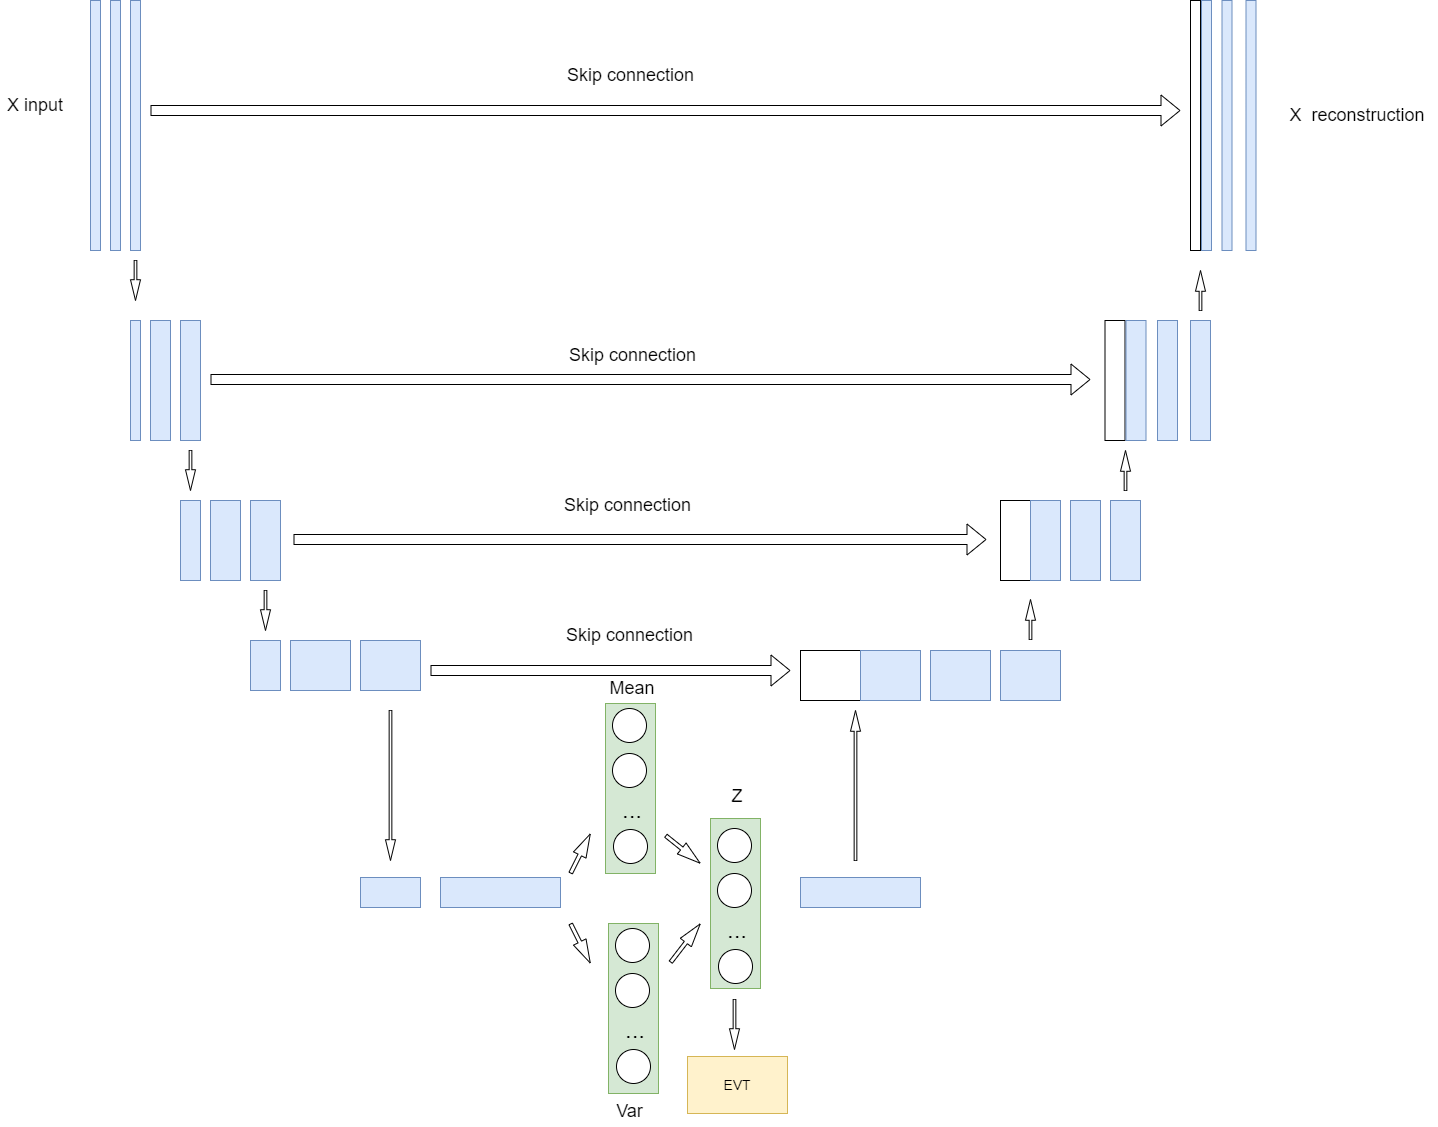

The diagram above was exported from draw.io. Its source (the exported page's mxGraphModel, read from the mxfile embedded in the PNG):
<mxGraphModel dx="2804" dy="1318" grid="1" gridSize="10" guides="1" tooltips="1" connect="1" arrows="1" fold="1" page="1" pageScale="1" pageWidth="827" pageHeight="1169" math="0" shadow="0">
  <root>
    <mxCell id="0" />
    <mxCell id="1" parent="0" />
    <mxCell id="SXGOqdxnf8UHSPLJjabl-1" value="" style="rounded=0;whiteSpace=wrap;html=1;fillColor=#dae8fc;strokeColor=#6c8ebf;" parent="1" vertex="1">
      <mxGeometry x="185" y="50" width="10" height="250" as="geometry" />
    </mxCell>
    <mxCell id="SXGOqdxnf8UHSPLJjabl-2" value="" style="rounded=0;whiteSpace=wrap;html=1;fillColor=#dae8fc;strokeColor=#6c8ebf;" parent="1" vertex="1">
      <mxGeometry x="205" y="50" width="10" height="250" as="geometry" />
    </mxCell>
    <mxCell id="SXGOqdxnf8UHSPLJjabl-3" value="" style="rounded=0;whiteSpace=wrap;html=1;fillColor=#dae8fc;strokeColor=#6c8ebf;" parent="1" vertex="1">
      <mxGeometry x="225" y="50" width="10" height="250" as="geometry" />
    </mxCell>
    <mxCell id="SXGOqdxnf8UHSPLJjabl-5" value="" style="rounded=0;whiteSpace=wrap;html=1;fillColor=#dae8fc;strokeColor=#6c8ebf;" parent="1" vertex="1">
      <mxGeometry x="225" y="370" width="10" height="120" as="geometry" />
    </mxCell>
    <mxCell id="SXGOqdxnf8UHSPLJjabl-6" value="" style="rounded=0;whiteSpace=wrap;html=1;fillColor=#dae8fc;strokeColor=#6c8ebf;" parent="1" vertex="1">
      <mxGeometry x="245" y="370" width="20" height="120" as="geometry" />
    </mxCell>
    <mxCell id="SXGOqdxnf8UHSPLJjabl-7" value="" style="rounded=0;whiteSpace=wrap;html=1;fillColor=#dae8fc;strokeColor=#6c8ebf;" parent="1" vertex="1">
      <mxGeometry x="275" y="370" width="20" height="120" as="geometry" />
    </mxCell>
    <mxCell id="SXGOqdxnf8UHSPLJjabl-9" value="" style="html=1;shadow=0;dashed=0;align=center;verticalAlign=middle;shape=mxgraph.arrows2.arrow;dy=0.73;dx=20.79;direction=south;notch=0;" parent="1" vertex="1">
      <mxGeometry x="225" y="310" width="10" height="40" as="geometry" />
    </mxCell>
    <mxCell id="SXGOqdxnf8UHSPLJjabl-11" value="" style="html=1;shadow=0;dashed=0;align=center;verticalAlign=middle;shape=mxgraph.arrows2.arrow;dy=0.73;dx=20.79;direction=south;notch=0;" parent="1" vertex="1">
      <mxGeometry x="280" y="500" width="10" height="40" as="geometry" />
    </mxCell>
    <mxCell id="SXGOqdxnf8UHSPLJjabl-12" value="" style="rounded=0;whiteSpace=wrap;html=1;fillColor=#dae8fc;strokeColor=#6c8ebf;" parent="1" vertex="1">
      <mxGeometry x="275" y="550" width="20" height="80" as="geometry" />
    </mxCell>
    <mxCell id="SXGOqdxnf8UHSPLJjabl-13" value="" style="rounded=0;whiteSpace=wrap;html=1;fillColor=#dae8fc;strokeColor=#6c8ebf;" parent="1" vertex="1">
      <mxGeometry x="305" y="550" width="30" height="80" as="geometry" />
    </mxCell>
    <mxCell id="SXGOqdxnf8UHSPLJjabl-14" value="" style="rounded=0;whiteSpace=wrap;html=1;fillColor=#dae8fc;strokeColor=#6c8ebf;" parent="1" vertex="1">
      <mxGeometry x="345" y="550" width="30" height="80" as="geometry" />
    </mxCell>
    <mxCell id="SXGOqdxnf8UHSPLJjabl-15" value="" style="html=1;shadow=0;dashed=0;align=center;verticalAlign=middle;shape=mxgraph.arrows2.arrow;dy=0.73;dx=20.79;direction=south;notch=0;" parent="1" vertex="1">
      <mxGeometry x="355" y="640" width="10" height="40" as="geometry" />
    </mxCell>
    <mxCell id="SXGOqdxnf8UHSPLJjabl-16" value="" style="rounded=0;whiteSpace=wrap;html=1;fillColor=#dae8fc;strokeColor=#6c8ebf;" parent="1" vertex="1">
      <mxGeometry x="345" y="690" width="30" height="50" as="geometry" />
    </mxCell>
    <mxCell id="SXGOqdxnf8UHSPLJjabl-17" value="" style="rounded=0;whiteSpace=wrap;html=1;fillColor=#dae8fc;strokeColor=#6c8ebf;" parent="1" vertex="1">
      <mxGeometry x="385" y="690" width="60" height="50" as="geometry" />
    </mxCell>
    <mxCell id="SXGOqdxnf8UHSPLJjabl-18" value="" style="rounded=0;whiteSpace=wrap;html=1;fillColor=#dae8fc;strokeColor=#6c8ebf;" parent="1" vertex="1">
      <mxGeometry x="455" y="690" width="60" height="50" as="geometry" />
    </mxCell>
    <mxCell id="SXGOqdxnf8UHSPLJjabl-19" value="" style="rounded=0;whiteSpace=wrap;html=1;fillColor=#dae8fc;strokeColor=#6c8ebf;" parent="1" vertex="1">
      <mxGeometry x="455" y="927" width="60" height="30" as="geometry" />
    </mxCell>
    <mxCell id="SXGOqdxnf8UHSPLJjabl-20" value="" style="html=1;shadow=0;dashed=0;align=center;verticalAlign=middle;shape=mxgraph.arrows2.arrow;dy=0.73;dx=20.79;direction=south;notch=0;" parent="1" vertex="1">
      <mxGeometry x="480" y="760" width="10" height="150" as="geometry" />
    </mxCell>
    <mxCell id="SXGOqdxnf8UHSPLJjabl-21" value="" style="rounded=0;whiteSpace=wrap;html=1;fillColor=#dae8fc;strokeColor=#6c8ebf;" parent="1" vertex="1">
      <mxGeometry x="535" y="927" width="120" height="30" as="geometry" />
    </mxCell>
    <mxCell id="SXGOqdxnf8UHSPLJjabl-36" value="" style="rounded=0;whiteSpace=wrap;html=1;fillColor=#d5e8d4;strokeColor=#82b366;" parent="1" vertex="1">
      <mxGeometry x="700" y="753" width="50" height="170" as="geometry" />
    </mxCell>
    <mxCell id="SXGOqdxnf8UHSPLJjabl-37" value="" style="ellipse;whiteSpace=wrap;html=1;aspect=fixed;" parent="1" vertex="1">
      <mxGeometry x="707" y="758" width="34" height="34" as="geometry" />
    </mxCell>
    <mxCell id="SXGOqdxnf8UHSPLJjabl-38" value="" style="ellipse;whiteSpace=wrap;html=1;aspect=fixed;" parent="1" vertex="1">
      <mxGeometry x="707" y="803" width="34" height="34" as="geometry" />
    </mxCell>
    <mxCell id="SXGOqdxnf8UHSPLJjabl-39" value="&lt;font style=&quot;font-size: 24px;&quot;&gt;...&lt;/font&gt;" style="text;html=1;align=center;verticalAlign=middle;whiteSpace=wrap;rounded=0;" parent="1" vertex="1">
      <mxGeometry x="697" y="845" width="60" height="30" as="geometry" />
    </mxCell>
    <mxCell id="SXGOqdxnf8UHSPLJjabl-40" value="" style="ellipse;whiteSpace=wrap;html=1;aspect=fixed;" parent="1" vertex="1">
      <mxGeometry x="708" y="879" width="34" height="34" as="geometry" />
    </mxCell>
    <mxCell id="SXGOqdxnf8UHSPLJjabl-41" value="" style="rounded=0;whiteSpace=wrap;html=1;fillColor=#d5e8d4;strokeColor=#82b366;" parent="1" vertex="1">
      <mxGeometry x="703" y="973" width="50" height="170" as="geometry" />
    </mxCell>
    <mxCell id="SXGOqdxnf8UHSPLJjabl-42" value="" style="ellipse;whiteSpace=wrap;html=1;aspect=fixed;" parent="1" vertex="1">
      <mxGeometry x="710" y="978" width="34" height="34" as="geometry" />
    </mxCell>
    <mxCell id="SXGOqdxnf8UHSPLJjabl-43" value="" style="ellipse;whiteSpace=wrap;html=1;aspect=fixed;" parent="1" vertex="1">
      <mxGeometry x="710" y="1023" width="34" height="34" as="geometry" />
    </mxCell>
    <mxCell id="SXGOqdxnf8UHSPLJjabl-44" value="&lt;font style=&quot;font-size: 24px;&quot;&gt;...&lt;/font&gt;" style="text;html=1;align=center;verticalAlign=middle;whiteSpace=wrap;rounded=0;" parent="1" vertex="1">
      <mxGeometry x="700" y="1065" width="60" height="30" as="geometry" />
    </mxCell>
    <mxCell id="SXGOqdxnf8UHSPLJjabl-45" value="" style="ellipse;whiteSpace=wrap;html=1;aspect=fixed;" parent="1" vertex="1">
      <mxGeometry x="711" y="1099" width="34" height="34" as="geometry" />
    </mxCell>
    <mxCell id="SXGOqdxnf8UHSPLJjabl-46" value="" style="rounded=0;whiteSpace=wrap;html=1;fillColor=#d5e8d4;strokeColor=#82b366;" parent="1" vertex="1">
      <mxGeometry x="805" y="868" width="50" height="170" as="geometry" />
    </mxCell>
    <mxCell id="SXGOqdxnf8UHSPLJjabl-47" value="" style="ellipse;whiteSpace=wrap;html=1;aspect=fixed;" parent="1" vertex="1">
      <mxGeometry x="812" y="878" width="34" height="34" as="geometry" />
    </mxCell>
    <mxCell id="SXGOqdxnf8UHSPLJjabl-48" value="" style="ellipse;whiteSpace=wrap;html=1;aspect=fixed;" parent="1" vertex="1">
      <mxGeometry x="812" y="923" width="34" height="34" as="geometry" />
    </mxCell>
    <mxCell id="SXGOqdxnf8UHSPLJjabl-49" value="&lt;font style=&quot;font-size: 24px;&quot;&gt;...&lt;/font&gt;" style="text;html=1;align=center;verticalAlign=middle;whiteSpace=wrap;rounded=0;" parent="1" vertex="1">
      <mxGeometry x="802" y="965" width="60" height="30" as="geometry" />
    </mxCell>
    <mxCell id="SXGOqdxnf8UHSPLJjabl-50" value="" style="ellipse;whiteSpace=wrap;html=1;aspect=fixed;" parent="1" vertex="1">
      <mxGeometry x="813" y="999" width="34" height="34" as="geometry" />
    </mxCell>
    <mxCell id="SXGOqdxnf8UHSPLJjabl-51" value="" style="shape=flexArrow;endArrow=classic;html=1;rounded=0;width=3.8709677419354835;endSize=7.509677419354839;endWidth=9.115504682622268;" parent="1" edge="1">
      <mxGeometry width="50" height="50" relative="1" as="geometry">
        <mxPoint x="665" y="923" as="sourcePoint" />
        <mxPoint x="685" y="883" as="targetPoint" />
      </mxGeometry>
    </mxCell>
    <mxCell id="SXGOqdxnf8UHSPLJjabl-52" value="" style="shape=flexArrow;endArrow=classic;html=1;rounded=0;width=3.8709677419354835;endSize=7.509677419354839;endWidth=9.115504682622268;" parent="1" edge="1">
      <mxGeometry width="50" height="50" relative="1" as="geometry">
        <mxPoint x="665" y="973" as="sourcePoint" />
        <mxPoint x="685" y="1013" as="targetPoint" />
      </mxGeometry>
    </mxCell>
    <mxCell id="SXGOqdxnf8UHSPLJjabl-53" value="" style="shape=flexArrow;endArrow=classic;html=1;rounded=0;width=3.8709677419354835;endSize=7.509677419354839;endWidth=9.115504682622268;" parent="1" edge="1">
      <mxGeometry width="50" height="50" relative="1" as="geometry">
        <mxPoint x="760" y="885" as="sourcePoint" />
        <mxPoint x="795" y="913" as="targetPoint" />
      </mxGeometry>
    </mxCell>
    <mxCell id="SXGOqdxnf8UHSPLJjabl-54" value="" style="shape=flexArrow;endArrow=classic;html=1;rounded=0;width=3.8709677419354835;endSize=7.509677419354839;endWidth=9.115504682622268;" parent="1" edge="1">
      <mxGeometry width="50" height="50" relative="1" as="geometry">
        <mxPoint x="765" y="1012" as="sourcePoint" />
        <mxPoint x="795" y="973" as="targetPoint" />
      </mxGeometry>
    </mxCell>
    <mxCell id="SXGOqdxnf8UHSPLJjabl-55" value="" style="rounded=0;whiteSpace=wrap;html=1;fillColor=#dae8fc;strokeColor=#6c8ebf;" parent="1" vertex="1">
      <mxGeometry x="895" y="927" width="120" height="30" as="geometry" />
    </mxCell>
    <mxCell id="SXGOqdxnf8UHSPLJjabl-56" value="" style="html=1;shadow=0;dashed=0;align=center;verticalAlign=middle;shape=mxgraph.arrows2.arrow;dy=0.73;dx=20.79;direction=north;notch=0;" parent="1" vertex="1">
      <mxGeometry x="945" y="760" width="10" height="150" as="geometry" />
    </mxCell>
    <mxCell id="SXGOqdxnf8UHSPLJjabl-57" value="" style="rounded=0;whiteSpace=wrap;html=1;" parent="1" vertex="1">
      <mxGeometry x="895" y="700" width="60" height="50" as="geometry" />
    </mxCell>
    <mxCell id="SXGOqdxnf8UHSPLJjabl-58" value="" style="rounded=0;whiteSpace=wrap;html=1;fillColor=#dae8fc;strokeColor=#6c8ebf;" parent="1" vertex="1">
      <mxGeometry x="955" y="700" width="60" height="50" as="geometry" />
    </mxCell>
    <mxCell id="SXGOqdxnf8UHSPLJjabl-59" value="" style="rounded=0;whiteSpace=wrap;html=1;fillColor=#dae8fc;strokeColor=#6c8ebf;" parent="1" vertex="1">
      <mxGeometry x="1025" y="700" width="60" height="50" as="geometry" />
    </mxCell>
    <mxCell id="SXGOqdxnf8UHSPLJjabl-60" value="" style="rounded=0;whiteSpace=wrap;html=1;fillColor=#dae8fc;strokeColor=#6c8ebf;" parent="1" vertex="1">
      <mxGeometry x="1095" y="700" width="60" height="50" as="geometry" />
    </mxCell>
    <mxCell id="SXGOqdxnf8UHSPLJjabl-61" value="" style="html=1;shadow=0;dashed=0;align=center;verticalAlign=middle;shape=mxgraph.arrows2.arrow;dy=0.73;dx=20.79;direction=north;notch=0;" parent="1" vertex="1">
      <mxGeometry x="1120" y="649" width="10" height="40" as="geometry" />
    </mxCell>
    <mxCell id="SXGOqdxnf8UHSPLJjabl-62" value="" style="rounded=0;whiteSpace=wrap;html=1;" parent="1" vertex="1">
      <mxGeometry x="1095" y="550" width="30" height="80" as="geometry" />
    </mxCell>
    <mxCell id="SXGOqdxnf8UHSPLJjabl-63" value="" style="rounded=0;whiteSpace=wrap;html=1;fillColor=#dae8fc;strokeColor=#6c8ebf;" parent="1" vertex="1">
      <mxGeometry x="1125" y="550" width="30" height="80" as="geometry" />
    </mxCell>
    <mxCell id="SXGOqdxnf8UHSPLJjabl-64" value="" style="rounded=0;whiteSpace=wrap;html=1;fillColor=#dae8fc;strokeColor=#6c8ebf;" parent="1" vertex="1">
      <mxGeometry x="1165" y="550" width="30" height="80" as="geometry" />
    </mxCell>
    <mxCell id="SXGOqdxnf8UHSPLJjabl-65" value="" style="rounded=0;whiteSpace=wrap;html=1;fillColor=#dae8fc;strokeColor=#6c8ebf;" parent="1" vertex="1">
      <mxGeometry x="1205" y="550" width="30" height="80" as="geometry" />
    </mxCell>
    <mxCell id="SXGOqdxnf8UHSPLJjabl-66" value="" style="rounded=0;whiteSpace=wrap;html=1;" parent="1" vertex="1">
      <mxGeometry x="1199.5" y="370" width="20" height="120" as="geometry" />
    </mxCell>
    <mxCell id="SXGOqdxnf8UHSPLJjabl-67" value="" style="rounded=0;whiteSpace=wrap;html=1;fillColor=#dae8fc;strokeColor=#6c8ebf;" parent="1" vertex="1">
      <mxGeometry x="1220.5" y="370" width="20" height="120" as="geometry" />
    </mxCell>
    <mxCell id="SXGOqdxnf8UHSPLJjabl-68" value="" style="html=1;shadow=0;dashed=0;align=center;verticalAlign=middle;shape=mxgraph.arrows2.arrow;dy=0.73;dx=20.79;direction=north;notch=0;" parent="1" vertex="1">
      <mxGeometry x="1215" y="500" width="10" height="40" as="geometry" />
    </mxCell>
    <mxCell id="SXGOqdxnf8UHSPLJjabl-70" value="" style="rounded=0;whiteSpace=wrap;html=1;" parent="1" vertex="1">
      <mxGeometry x="1285" y="50" width="10" height="250" as="geometry" />
    </mxCell>
    <mxCell id="SXGOqdxnf8UHSPLJjabl-71" value="" style="rounded=0;whiteSpace=wrap;html=1;fillColor=#dae8fc;strokeColor=#6c8ebf;" parent="1" vertex="1">
      <mxGeometry x="1296" y="50" width="10" height="250" as="geometry" />
    </mxCell>
    <mxCell id="SXGOqdxnf8UHSPLJjabl-72" value="" style="rounded=0;whiteSpace=wrap;html=1;fillColor=#dae8fc;strokeColor=#6c8ebf;" parent="1" vertex="1">
      <mxGeometry x="1316.5" y="50" width="10" height="250" as="geometry" />
    </mxCell>
    <mxCell id="SXGOqdxnf8UHSPLJjabl-73" value="" style="rounded=0;whiteSpace=wrap;html=1;fillColor=#dae8fc;strokeColor=#6c8ebf;" parent="1" vertex="1">
      <mxGeometry x="1340.5" y="50" width="10" height="250" as="geometry" />
    </mxCell>
    <mxCell id="SXGOqdxnf8UHSPLJjabl-74" value="" style="html=1;shadow=0;dashed=0;align=center;verticalAlign=middle;shape=mxgraph.arrows2.arrow;dy=0.73;dx=20.79;direction=north;notch=0;" parent="1" vertex="1">
      <mxGeometry x="1290" y="320" width="10" height="40" as="geometry" />
    </mxCell>
    <mxCell id="SXGOqdxnf8UHSPLJjabl-76" value="" style="shape=flexArrow;endArrow=classic;html=1;rounded=0;" parent="1" edge="1">
      <mxGeometry width="50" height="50" relative="1" as="geometry">
        <mxPoint x="525" y="720" as="sourcePoint" />
        <mxPoint x="885" y="720" as="targetPoint" />
      </mxGeometry>
    </mxCell>
    <mxCell id="SXGOqdxnf8UHSPLJjabl-77" value="" style="shape=flexArrow;endArrow=classic;html=1;rounded=0;" parent="1" edge="1">
      <mxGeometry width="50" height="50" relative="1" as="geometry">
        <mxPoint x="388" y="589" as="sourcePoint" />
        <mxPoint x="1081" y="589" as="targetPoint" />
      </mxGeometry>
    </mxCell>
    <mxCell id="SXGOqdxnf8UHSPLJjabl-78" value="" style="shape=flexArrow;endArrow=classic;html=1;rounded=0;" parent="1" edge="1">
      <mxGeometry width="50" height="50" relative="1" as="geometry">
        <mxPoint x="305" y="429" as="sourcePoint" />
        <mxPoint x="1185" y="429" as="targetPoint" />
      </mxGeometry>
    </mxCell>
    <mxCell id="SXGOqdxnf8UHSPLJjabl-79" value="" style="rounded=0;whiteSpace=wrap;html=1;fillColor=#dae8fc;strokeColor=#6c8ebf;" parent="1" vertex="1">
      <mxGeometry x="1252" y="370" width="20" height="120" as="geometry" />
    </mxCell>
    <mxCell id="SXGOqdxnf8UHSPLJjabl-80" value="" style="rounded=0;whiteSpace=wrap;html=1;fillColor=#dae8fc;strokeColor=#6c8ebf;" parent="1" vertex="1">
      <mxGeometry x="1285" y="370" width="20" height="120" as="geometry" />
    </mxCell>
    <mxCell id="SXGOqdxnf8UHSPLJjabl-82" value="" style="shape=flexArrow;endArrow=classic;html=1;rounded=0;" parent="1" edge="1">
      <mxGeometry width="50" height="50" relative="1" as="geometry">
        <mxPoint x="245" y="160" as="sourcePoint" />
        <mxPoint x="1275" y="160" as="targetPoint" />
      </mxGeometry>
    </mxCell>
    <mxCell id="SXGOqdxnf8UHSPLJjabl-83" value="&lt;font style=&quot;font-size: 18px;&quot;&gt;Mean&lt;/font&gt;" style="text;html=1;align=center;verticalAlign=middle;whiteSpace=wrap;rounded=0;" parent="1" vertex="1">
      <mxGeometry x="697" y="723" width="60" height="30" as="geometry" />
    </mxCell>
    <mxCell id="SXGOqdxnf8UHSPLJjabl-84" value="&lt;font style=&quot;font-size: 18px;&quot;&gt;Var&amp;nbsp;&lt;/font&gt;" style="text;html=1;align=center;verticalAlign=middle;whiteSpace=wrap;rounded=0;" parent="1" vertex="1">
      <mxGeometry x="697" y="1146" width="60" height="30" as="geometry" />
    </mxCell>
    <mxCell id="SXGOqdxnf8UHSPLJjabl-85" value="&lt;font style=&quot;font-size: 18px;&quot;&gt;Z&lt;/font&gt;" style="text;html=1;align=center;verticalAlign=middle;whiteSpace=wrap;rounded=0;" parent="1" vertex="1">
      <mxGeometry x="802" y="831" width="60" height="30" as="geometry" />
    </mxCell>
    <mxCell id="SXGOqdxnf8UHSPLJjabl-86" value="&lt;font style=&quot;font-size: 14px;&quot;&gt;EVT&lt;/font&gt;" style="rounded=0;whiteSpace=wrap;html=1;fillColor=#fff2cc;strokeColor=#d6b656;" parent="1" vertex="1">
      <mxGeometry x="782" y="1106" width="100" height="57" as="geometry" />
    </mxCell>
    <mxCell id="SXGOqdxnf8UHSPLJjabl-87" value="" style="html=1;shadow=0;dashed=0;align=center;verticalAlign=middle;shape=mxgraph.arrows2.arrow;dy=0.73;dx=20.79;direction=south;notch=0;" parent="1" vertex="1">
      <mxGeometry x="824" y="1049" width="10" height="50" as="geometry" />
    </mxCell>
    <mxCell id="SXGOqdxnf8UHSPLJjabl-88" value="&lt;font style=&quot;font-size: 18px;&quot;&gt;X input&lt;/font&gt;" style="text;html=1;align=center;verticalAlign=middle;whiteSpace=wrap;rounded=0;" parent="1" vertex="1">
      <mxGeometry x="95" y="140" width="70" height="30" as="geometry" />
    </mxCell>
    <mxCell id="SXGOqdxnf8UHSPLJjabl-89" value="&lt;font style=&quot;font-size: 18px;&quot;&gt;X&amp;nbsp; reconstruction&lt;/font&gt;" style="text;html=1;align=center;verticalAlign=middle;whiteSpace=wrap;rounded=0;" parent="1" vertex="1">
      <mxGeometry x="1372" y="150" width="160" height="30" as="geometry" />
    </mxCell>
    <mxCell id="SXGOqdxnf8UHSPLJjabl-100" value="&lt;font style=&quot;font-size: 18px;&quot;&gt;Skip connection&amp;nbsp;&lt;/font&gt;" style="text;html=1;align=center;verticalAlign=middle;whiteSpace=wrap;rounded=0;" parent="1" vertex="1">
      <mxGeometry x="645" y="390" width="170" height="30" as="geometry" />
    </mxCell>
    <mxCell id="SXGOqdxnf8UHSPLJjabl-101" value="&lt;font style=&quot;font-size: 18px;&quot;&gt;Skip connection&amp;nbsp;&lt;/font&gt;" style="text;html=1;align=center;verticalAlign=middle;whiteSpace=wrap;rounded=0;" parent="1" vertex="1">
      <mxGeometry x="643" y="110" width="170" height="30" as="geometry" />
    </mxCell>
    <mxCell id="SXGOqdxnf8UHSPLJjabl-102" value="&lt;font style=&quot;font-size: 18px;&quot;&gt;Skip connection&amp;nbsp;&lt;/font&gt;" style="text;html=1;align=center;verticalAlign=middle;whiteSpace=wrap;rounded=0;" parent="1" vertex="1">
      <mxGeometry x="640" y="540" width="170" height="30" as="geometry" />
    </mxCell>
    <mxCell id="SXGOqdxnf8UHSPLJjabl-103" value="&lt;font style=&quot;font-size: 18px;&quot;&gt;Skip connection&amp;nbsp;&lt;/font&gt;" style="text;html=1;align=center;verticalAlign=middle;whiteSpace=wrap;rounded=0;" parent="1" vertex="1">
      <mxGeometry x="642" y="670" width="170" height="30" as="geometry" />
    </mxCell>
  </root>
</mxGraphModel>